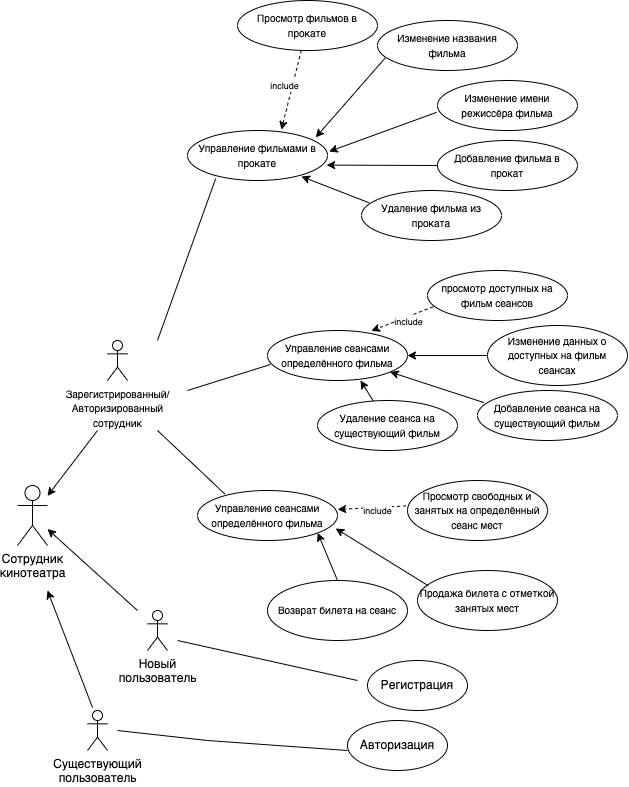

The diagram above was exported from draw.io. Its source (the exported page's mxGraphModel, read from the mxfile embedded in the PNG):
<mxGraphModel dx="2050" dy="1233" grid="1" gridSize="10" guides="1" tooltips="1" connect="1" arrows="1" fold="1" page="1" pageScale="1" pageWidth="827" pageHeight="1169" math="0" shadow="0">
  <root>
    <mxCell id="0" />
    <mxCell id="1" parent="0" />
    <mxCell id="TCgw3_IbABRCBukQSQMn-1" value="Регистрация" style="ellipse;whiteSpace=wrap;html=1;" vertex="1" parent="1">
      <mxGeometry x="420" y="690" width="100" height="50" as="geometry" />
    </mxCell>
    <mxCell id="TCgw3_IbABRCBukQSQMn-2" value="Авторизация" style="ellipse;whiteSpace=wrap;html=1;" vertex="1" parent="1">
      <mxGeometry x="400" y="750" width="100" height="50" as="geometry" />
    </mxCell>
    <mxCell id="TCgw3_IbABRCBukQSQMn-3" value="Новый&lt;br&gt;пользователь" style="shape=umlActor;verticalLabelPosition=bottom;verticalAlign=top;html=1;outlineConnect=0;" vertex="1" parent="1">
      <mxGeometry x="200" y="640" width="20" height="40" as="geometry" />
    </mxCell>
    <mxCell id="TCgw3_IbABRCBukQSQMn-4" value="Существующий&lt;br&gt;пользователь" style="shape=umlActor;verticalLabelPosition=bottom;verticalAlign=top;html=1;outlineConnect=0;" vertex="1" parent="1">
      <mxGeometry x="140" y="740" width="20" height="40" as="geometry" />
    </mxCell>
    <mxCell id="TCgw3_IbABRCBukQSQMn-10" value="" style="endArrow=classic;html=1;rounded=0;" edge="1" parent="1" target="TCgw3_IbABRCBukQSQMn-11">
      <mxGeometry width="50" height="50" relative="1" as="geometry">
        <mxPoint x="190" y="640" as="sourcePoint" />
        <mxPoint x="310" y="577" as="targetPoint" />
      </mxGeometry>
    </mxCell>
    <mxCell id="TCgw3_IbABRCBukQSQMn-11" value="Сотрудник &lt;br&gt;кинотеатра" style="shape=umlActor;verticalLabelPosition=bottom;verticalAlign=top;html=1;outlineConnect=0;" vertex="1" parent="1">
      <mxGeometry x="70" y="515" width="30" height="60" as="geometry" />
    </mxCell>
    <mxCell id="TCgw3_IbABRCBukQSQMn-13" value="&lt;font style=&quot;font-size: 10px;&quot;&gt;Зарегистрированный/&lt;br&gt;Авторизированный&lt;br&gt;сотрудник&lt;br&gt;&lt;/font&gt;" style="shape=umlActor;verticalLabelPosition=bottom;verticalAlign=top;html=1;outlineConnect=0;" vertex="1" parent="1">
      <mxGeometry x="160" y="370" width="20" height="40" as="geometry" />
    </mxCell>
    <mxCell id="TCgw3_IbABRCBukQSQMn-15" value="" style="endArrow=classic;html=1;rounded=0;" edge="1" parent="1" target="TCgw3_IbABRCBukQSQMn-11">
      <mxGeometry width="50" height="50" relative="1" as="geometry">
        <mxPoint x="150" y="460" as="sourcePoint" />
        <mxPoint x="140" y="520" as="targetPoint" />
      </mxGeometry>
    </mxCell>
    <mxCell id="TCgw3_IbABRCBukQSQMn-16" value="&lt;font style=&quot;font-size: 10px;&quot;&gt;Просмотр фильмов в прокате&lt;/font&gt;" style="ellipse;whiteSpace=wrap;html=1;" vertex="1" parent="1">
      <mxGeometry x="290" y="30" width="140" height="50" as="geometry" />
    </mxCell>
    <mxCell id="TCgw3_IbABRCBukQSQMn-17" value="&lt;font style=&quot;font-size: 10px;&quot;&gt;Изменение названия фильма&lt;/font&gt;" style="ellipse;whiteSpace=wrap;html=1;" vertex="1" parent="1">
      <mxGeometry x="430" y="50" width="140" height="50" as="geometry" />
    </mxCell>
    <mxCell id="TCgw3_IbABRCBukQSQMn-18" value="&lt;font style=&quot;font-size: 10px;&quot;&gt;Добавление фильма в прокат&lt;/font&gt;" style="ellipse;whiteSpace=wrap;html=1;" vertex="1" parent="1">
      <mxGeometry x="490" y="170" width="140" height="50" as="geometry" />
    </mxCell>
    <mxCell id="TCgw3_IbABRCBukQSQMn-19" value="&lt;font style=&quot;font-size: 10px;&quot;&gt;Управление фильмами в прокате&lt;/font&gt;" style="ellipse;whiteSpace=wrap;html=1;" vertex="1" parent="1">
      <mxGeometry x="240" y="160" width="140" height="50" as="geometry" />
    </mxCell>
    <mxCell id="TCgw3_IbABRCBukQSQMn-26" value="" style="html=1;labelBackgroundColor=#ffffff;startArrow=none;startFill=0;startSize=6;endArrow=classic;endFill=1;endSize=6;jettySize=auto;orthogonalLoop=1;strokeWidth=1;dashed=1;fontSize=14;rounded=0;entryX=0.671;entryY=-0.017;entryDx=0;entryDy=0;entryPerimeter=0;" edge="1" parent="1" source="TCgw3_IbABRCBukQSQMn-16" target="TCgw3_IbABRCBukQSQMn-19">
      <mxGeometry width="60" height="60" relative="1" as="geometry">
        <mxPoint x="360" y="240" as="sourcePoint" />
        <mxPoint x="420" y="180" as="targetPoint" />
      </mxGeometry>
    </mxCell>
    <mxCell id="TCgw3_IbABRCBukQSQMn-36" value="&lt;font style=&quot;font-size: 9px;&quot;&gt;include&lt;/font&gt;" style="edgeLabel;html=1;align=center;verticalAlign=middle;resizable=0;points=[];" vertex="1" connectable="0" parent="TCgw3_IbABRCBukQSQMn-26">
      <mxGeometry x="-0.266" y="-1" relative="1" as="geometry">
        <mxPoint x="-9" y="6" as="offset" />
      </mxGeometry>
    </mxCell>
    <mxCell id="TCgw3_IbABRCBukQSQMn-27" value="" style="html=1;labelBackgroundColor=#ffffff;endArrow=classic;endFill=1;endSize=6;jettySize=auto;orthogonalLoop=1;strokeWidth=1;fontSize=14;rounded=0;exitX=0.055;exitY=0.75;exitDx=0;exitDy=0;entryX=0.916;entryY=0.137;entryDx=0;entryDy=0;entryPerimeter=0;exitPerimeter=0;" edge="1" parent="1" source="TCgw3_IbABRCBukQSQMn-17" target="TCgw3_IbABRCBukQSQMn-19">
      <mxGeometry width="60" height="60" relative="1" as="geometry">
        <mxPoint x="380" y="240" as="sourcePoint" />
        <mxPoint x="440" y="180" as="targetPoint" />
      </mxGeometry>
    </mxCell>
    <mxCell id="TCgw3_IbABRCBukQSQMn-28" value="" style="html=1;labelBackgroundColor=#ffffff;endArrow=classic;endFill=1;endSize=6;jettySize=auto;orthogonalLoop=1;strokeWidth=1;fontSize=14;rounded=0;exitX=0;exitY=0.5;exitDx=0;exitDy=0;entryX=0.994;entryY=0.692;entryDx=0;entryDy=0;entryPerimeter=0;" edge="1" parent="1" source="TCgw3_IbABRCBukQSQMn-18" target="TCgw3_IbABRCBukQSQMn-19">
      <mxGeometry width="60" height="60" relative="1" as="geometry">
        <mxPoint x="380" y="240" as="sourcePoint" />
        <mxPoint x="440" y="180" as="targetPoint" />
      </mxGeometry>
    </mxCell>
    <mxCell id="TCgw3_IbABRCBukQSQMn-29" value="" style="html=1;labelBackgroundColor=#ffffff;jettySize=auto;orthogonalLoop=1;strokeWidth=1;fontSize=14;endArrow=none;endFill=0;rounded=0;entryX=0.201;entryY=0.963;entryDx=0;entryDy=0;entryPerimeter=0;" edge="1" parent="1" target="TCgw3_IbABRCBukQSQMn-19">
      <mxGeometry width="60" height="60" relative="1" as="geometry">
        <mxPoint x="210" y="370" as="sourcePoint" />
        <mxPoint x="290" y="330" as="targetPoint" />
      </mxGeometry>
    </mxCell>
    <mxCell id="TCgw3_IbABRCBukQSQMn-30" value="&lt;font style=&quot;font-size: 10px;&quot;&gt;Управление сеансами определённого фильма&lt;/font&gt;" style="ellipse;whiteSpace=wrap;html=1;" vertex="1" parent="1">
      <mxGeometry x="320" y="360" width="140" height="50" as="geometry" />
    </mxCell>
    <mxCell id="TCgw3_IbABRCBukQSQMn-31" value="&lt;font style=&quot;font-size: 10px;&quot;&gt;просмотр доступных на фильм сеансов&lt;/font&gt;" style="ellipse;whiteSpace=wrap;html=1;" vertex="1" parent="1">
      <mxGeometry x="480" y="300" width="140" height="50" as="geometry" />
    </mxCell>
    <mxCell id="TCgw3_IbABRCBukQSQMn-32" value="&lt;font style=&quot;font-size: 10px;&quot;&gt;Изменение данных о доступных на фильм сеансах&lt;/font&gt;" style="ellipse;whiteSpace=wrap;html=1;" vertex="1" parent="1">
      <mxGeometry x="540" y="355" width="140" height="60" as="geometry" />
    </mxCell>
    <mxCell id="TCgw3_IbABRCBukQSQMn-33" value="&lt;font style=&quot;font-size: 10px;&quot;&gt;Добавление сеанса на существующий фильм&lt;/font&gt;" style="ellipse;whiteSpace=wrap;html=1;" vertex="1" parent="1">
      <mxGeometry x="530" y="420" width="140" height="50" as="geometry" />
    </mxCell>
    <mxCell id="TCgw3_IbABRCBukQSQMn-34" value="" style="html=1;labelBackgroundColor=#ffffff;startArrow=none;startFill=0;startSize=6;endArrow=classic;endFill=1;endSize=6;jettySize=auto;orthogonalLoop=1;strokeWidth=1;dashed=1;fontSize=14;rounded=0;exitX=0.04;exitY=0.725;exitDx=0;exitDy=0;exitPerimeter=0;entryX=0.742;entryY=0.008;entryDx=0;entryDy=0;entryPerimeter=0;" edge="1" parent="1" source="TCgw3_IbABRCBukQSQMn-31" target="TCgw3_IbABRCBukQSQMn-30">
      <mxGeometry width="60" height="60" relative="1" as="geometry">
        <mxPoint x="370" y="340" as="sourcePoint" />
        <mxPoint x="430" y="280" as="targetPoint" />
      </mxGeometry>
    </mxCell>
    <mxCell id="TCgw3_IbABRCBukQSQMn-35" value="&lt;font style=&quot;font-size: 10px;&quot;&gt;Изменение имени режиссёра фильма&lt;/font&gt;" style="ellipse;whiteSpace=wrap;html=1;" vertex="1" parent="1">
      <mxGeometry x="490" y="110" width="140" height="50" as="geometry" />
    </mxCell>
    <mxCell id="TCgw3_IbABRCBukQSQMn-37" value="" style="html=1;labelBackgroundColor=#ffffff;endArrow=classic;endFill=1;endSize=6;jettySize=auto;orthogonalLoop=1;strokeWidth=1;fontSize=14;rounded=0;exitX=0;exitY=0.5;exitDx=0;exitDy=0;entryX=1;entryY=0.5;entryDx=0;entryDy=0;" edge="1" parent="1" source="TCgw3_IbABRCBukQSQMn-32" target="TCgw3_IbABRCBukQSQMn-30">
      <mxGeometry width="60" height="60" relative="1" as="geometry">
        <mxPoint x="545" y="350" as="sourcePoint" />
        <mxPoint x="483" y="402" as="targetPoint" />
      </mxGeometry>
    </mxCell>
    <mxCell id="TCgw3_IbABRCBukQSQMn-38" value="" style="html=1;labelBackgroundColor=#ffffff;endArrow=classic;endFill=1;endSize=6;jettySize=auto;orthogonalLoop=1;strokeWidth=1;fontSize=14;rounded=0;exitX=0.045;exitY=0.241;exitDx=0;exitDy=0;exitPerimeter=0;" edge="1" parent="1" source="TCgw3_IbABRCBukQSQMn-33" target="TCgw3_IbABRCBukQSQMn-30">
      <mxGeometry width="60" height="60" relative="1" as="geometry">
        <mxPoint x="527" y="420" as="sourcePoint" />
        <mxPoint x="470" y="422" as="targetPoint" />
      </mxGeometry>
    </mxCell>
    <mxCell id="TCgw3_IbABRCBukQSQMn-39" value="" style="html=1;labelBackgroundColor=#ffffff;jettySize=auto;orthogonalLoop=1;strokeWidth=1;fontSize=14;endArrow=none;endFill=0;rounded=0;entryX=0.021;entryY=0.68;entryDx=0;entryDy=0;entryPerimeter=0;" edge="1" parent="1" target="TCgw3_IbABRCBukQSQMn-30">
      <mxGeometry width="60" height="60" relative="1" as="geometry">
        <mxPoint x="240" y="420" as="sourcePoint" />
        <mxPoint x="338" y="370" as="targetPoint" />
      </mxGeometry>
    </mxCell>
    <mxCell id="TCgw3_IbABRCBukQSQMn-40" value="&lt;font style=&quot;font-size: 10px;&quot;&gt;Управление сеансами определённого фильма&lt;/font&gt;" style="ellipse;whiteSpace=wrap;html=1;" vertex="1" parent="1">
      <mxGeometry x="250" y="520" width="140" height="50" as="geometry" />
    </mxCell>
    <mxCell id="TCgw3_IbABRCBukQSQMn-41" value="&lt;font style=&quot;font-size: 10px;&quot;&gt;Просмотр свободных и занятых на определённый сеанс мест&lt;/font&gt;" style="ellipse;whiteSpace=wrap;html=1;" vertex="1" parent="1">
      <mxGeometry x="460" y="510" width="140" height="60" as="geometry" />
    </mxCell>
    <mxCell id="TCgw3_IbABRCBukQSQMn-42" value="&lt;span style=&quot;font-size: 10px;&quot;&gt;Продажа билета с отметкой занятых мест&lt;/span&gt;" style="ellipse;whiteSpace=wrap;html=1;" vertex="1" parent="1">
      <mxGeometry x="470" y="600" width="140" height="60" as="geometry" />
    </mxCell>
    <mxCell id="TCgw3_IbABRCBukQSQMn-43" value="&lt;span style=&quot;font-size: 10px;&quot;&gt;Возврат билета на сеанс&lt;/span&gt;" style="ellipse;whiteSpace=wrap;html=1;" vertex="1" parent="1">
      <mxGeometry x="320" y="610" width="140" height="60" as="geometry" />
    </mxCell>
    <mxCell id="TCgw3_IbABRCBukQSQMn-44" value="" style="html=1;labelBackgroundColor=#ffffff;startArrow=none;startFill=0;startSize=6;endArrow=classic;endFill=1;endSize=6;jettySize=auto;orthogonalLoop=1;strokeWidth=1;dashed=1;fontSize=14;rounded=0;entryX=1.001;entryY=0.379;entryDx=0;entryDy=0;exitX=-0.01;exitY=0.423;exitDx=0;exitDy=0;exitPerimeter=0;entryPerimeter=0;" edge="1" parent="1" source="TCgw3_IbABRCBukQSQMn-41" target="TCgw3_IbABRCBukQSQMn-40">
      <mxGeometry width="60" height="60" relative="1" as="geometry">
        <mxPoint x="410" y="480" as="sourcePoint" />
        <mxPoint x="394" y="495" as="targetPoint" />
      </mxGeometry>
    </mxCell>
    <mxCell id="TCgw3_IbABRCBukQSQMn-45" value="&lt;font style=&quot;font-size: 9px;&quot;&gt;include&lt;/font&gt;" style="edgeLabel;html=1;align=center;verticalAlign=middle;resizable=0;points=[];" vertex="1" connectable="0" parent="TCgw3_IbABRCBukQSQMn-44">
      <mxGeometry x="-0.2635" y="-3" relative="1" as="geometry">
        <mxPoint x="-3" y="6" as="offset" />
      </mxGeometry>
    </mxCell>
    <mxCell id="TCgw3_IbABRCBukQSQMn-46" value="&lt;font style=&quot;font-size: 9px;&quot;&gt;include&lt;/font&gt;" style="edgeLabel;html=1;align=center;verticalAlign=middle;resizable=0;points=[];" vertex="1" connectable="0" parent="1">
      <mxGeometry x="459.9994774818585" y="349.9976688233589" as="geometry" />
    </mxCell>
    <mxCell id="TCgw3_IbABRCBukQSQMn-47" value="" style="html=1;labelBackgroundColor=#ffffff;endArrow=classic;endFill=1;endSize=6;jettySize=auto;orthogonalLoop=1;strokeWidth=1;fontSize=14;rounded=0;exitX=0.076;exitY=0.252;exitDx=0;exitDy=0;entryX=0.987;entryY=0.76;entryDx=0;entryDy=0;entryPerimeter=0;exitPerimeter=0;" edge="1" parent="1" source="TCgw3_IbABRCBukQSQMn-42" target="TCgw3_IbABRCBukQSQMn-40">
      <mxGeometry width="60" height="60" relative="1" as="geometry">
        <mxPoint x="510" y="525" as="sourcePoint" />
        <mxPoint x="434" y="495" as="targetPoint" />
      </mxGeometry>
    </mxCell>
    <mxCell id="TCgw3_IbABRCBukQSQMn-48" value="" style="html=1;labelBackgroundColor=#ffffff;endArrow=classic;endFill=1;endSize=6;jettySize=auto;orthogonalLoop=1;strokeWidth=1;fontSize=14;rounded=0;exitX=0.5;exitY=0;exitDx=0;exitDy=0;entryX=1;entryY=1;entryDx=0;entryDy=0;" edge="1" parent="1" source="TCgw3_IbABRCBukQSQMn-43" target="TCgw3_IbABRCBukQSQMn-40">
      <mxGeometry width="60" height="60" relative="1" as="geometry">
        <mxPoint x="490" y="540" as="sourcePoint" />
        <mxPoint x="410" y="540" as="targetPoint" />
      </mxGeometry>
    </mxCell>
    <mxCell id="TCgw3_IbABRCBukQSQMn-49" value="" style="html=1;labelBackgroundColor=#ffffff;jettySize=auto;orthogonalLoop=1;strokeWidth=1;fontSize=14;endArrow=none;endFill=0;rounded=0;entryX=0.195;entryY=0.07;entryDx=0;entryDy=0;entryPerimeter=0;" edge="1" parent="1" target="TCgw3_IbABRCBukQSQMn-40">
      <mxGeometry width="60" height="60" relative="1" as="geometry">
        <mxPoint x="210" y="460" as="sourcePoint" />
        <mxPoint x="348" y="420" as="targetPoint" />
      </mxGeometry>
    </mxCell>
    <mxCell id="TCgw3_IbABRCBukQSQMn-51" value="" style="html=1;labelBackgroundColor=#ffffff;endArrow=classic;endFill=1;endSize=6;jettySize=auto;orthogonalLoop=1;strokeWidth=1;fontSize=14;rounded=0;entryX=1.012;entryY=0.42;entryDx=0;entryDy=0;entryPerimeter=0;exitX=-0.006;exitY=0.636;exitDx=0;exitDy=0;exitPerimeter=0;" edge="1" parent="1" source="TCgw3_IbABRCBukQSQMn-35" target="TCgw3_IbABRCBukQSQMn-19">
      <mxGeometry width="60" height="60" relative="1" as="geometry">
        <mxPoint x="490" y="146" as="sourcePoint" />
        <mxPoint x="433" y="176" as="targetPoint" />
      </mxGeometry>
    </mxCell>
    <mxCell id="TCgw3_IbABRCBukQSQMn-54" value="&lt;span style=&quot;font-size: 10px;&quot;&gt;Удаление фильма из проката&lt;/span&gt;" style="ellipse;whiteSpace=wrap;html=1;" vertex="1" parent="1">
      <mxGeometry x="414" y="220" width="140" height="50" as="geometry" />
    </mxCell>
    <mxCell id="TCgw3_IbABRCBukQSQMn-55" value="" style="html=1;labelBackgroundColor=#ffffff;endArrow=classic;endFill=1;endSize=6;jettySize=auto;orthogonalLoop=1;strokeWidth=1;fontSize=14;rounded=0;exitX=0.054;exitY=0.246;exitDx=0;exitDy=0;entryX=0.814;entryY=0.92;entryDx=0;entryDy=0;entryPerimeter=0;exitPerimeter=0;" edge="1" parent="1" source="TCgw3_IbABRCBukQSQMn-54" target="TCgw3_IbABRCBukQSQMn-19">
      <mxGeometry width="60" height="60" relative="1" as="geometry">
        <mxPoint x="450" y="242" as="sourcePoint" />
        <mxPoint x="395" y="210" as="targetPoint" />
      </mxGeometry>
    </mxCell>
    <mxCell id="TCgw3_IbABRCBukQSQMn-56" value="&lt;font style=&quot;font-size: 10px;&quot;&gt;Удаление сеанса на существующий фильм&lt;/font&gt;" style="ellipse;whiteSpace=wrap;html=1;" vertex="1" parent="1">
      <mxGeometry x="370" y="430" width="140" height="50" as="geometry" />
    </mxCell>
    <mxCell id="TCgw3_IbABRCBukQSQMn-57" value="" style="html=1;labelBackgroundColor=#ffffff;endArrow=classic;endFill=1;endSize=6;jettySize=auto;orthogonalLoop=1;strokeWidth=1;fontSize=14;rounded=0;" edge="1" parent="1" source="TCgw3_IbABRCBukQSQMn-56">
      <mxGeometry width="60" height="60" relative="1" as="geometry">
        <mxPoint x="507" y="440" as="sourcePoint" />
        <mxPoint x="413" y="410" as="targetPoint" />
      </mxGeometry>
    </mxCell>
    <mxCell id="TCgw3_IbABRCBukQSQMn-60" value="" style="endArrow=none;html=1;rounded=0;" edge="1" parent="1">
      <mxGeometry width="50" height="50" relative="1" as="geometry">
        <mxPoint x="230" y="670" as="sourcePoint" />
        <mxPoint x="410" y="710" as="targetPoint" />
        <Array as="points">
          <mxPoint x="230" y="670" />
        </Array>
      </mxGeometry>
    </mxCell>
    <mxCell id="TCgw3_IbABRCBukQSQMn-63" value="" style="endArrow=none;html=1;rounded=0;" edge="1" parent="1">
      <mxGeometry width="50" height="50" relative="1" as="geometry">
        <mxPoint x="170" y="760" as="sourcePoint" />
        <mxPoint x="400" y="780" as="targetPoint" />
        <Array as="points">
          <mxPoint x="260" y="770" />
        </Array>
      </mxGeometry>
    </mxCell>
    <mxCell id="TCgw3_IbABRCBukQSQMn-67" value="" style="endArrow=classic;html=1;rounded=0;exitX=0.25;exitY=0.1;exitDx=0;exitDy=0;exitPerimeter=0;" edge="1" parent="1">
      <mxGeometry width="50" height="50" relative="1" as="geometry">
        <mxPoint x="145" y="737" as="sourcePoint" />
        <mxPoint x="100" y="620" as="targetPoint" />
      </mxGeometry>
    </mxCell>
  </root>
</mxGraphModel>